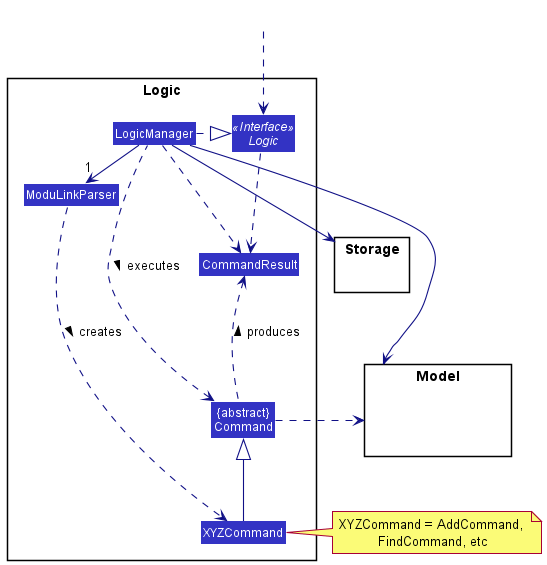

The diagram above was rendered by PlantUML. Its source (embedded in the PNG):
@startuml
!include style.puml
skinparam arrowThickness 1.1
skinparam arrowColor LOGIC_COLOR_T4
skinparam classBackgroundColor LOGIC_COLOR

package Logic {

Class ModuLinkParser
Class XYZCommand
Class CommandResult
Class "{abstract}\nCommand" as Command


Interface Logic <<Interface>>
Class LogicManager
}

package Model{
Class HiddenModel #FFFFFF
}

package Storage{
}

Class HiddenOutside #FFFFFF
HiddenOutside ..> Logic

LogicManager .right.|> Logic
LogicManager -right->"1" ModuLinkParser
ModuLinkParser ..> XYZCommand : creates >

XYZCommand -up-|> Command
LogicManager .left.> Command : executes >

LogicManager --> Model
LogicManager --> Storage
Storage --[hidden] Model
Command .[hidden]up.> Storage
Command .right.> Model
note right of XYZCommand: XYZCommand = AddCommand, \nFindCommand, etc

Logic ..> CommandResult
LogicManager .down.> CommandResult
Command .up.> CommandResult : produces >
@enduml